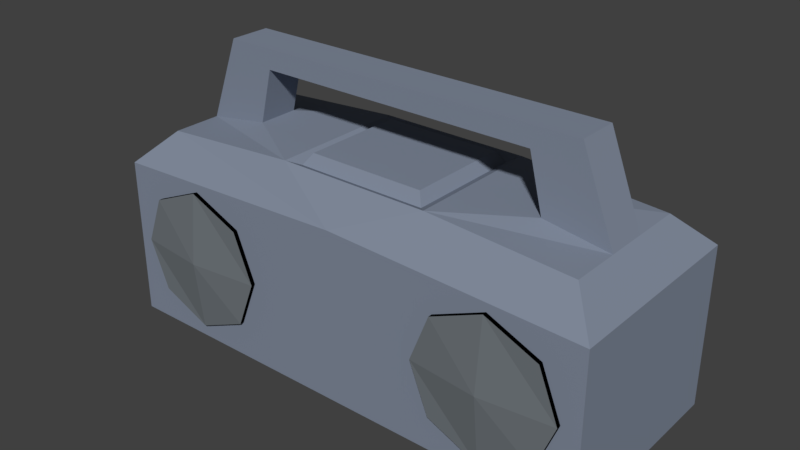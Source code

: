 # Source: radio.blend  (saved by Blender 2.79.0; exported with 4.5.12 LTS)
import bpy
from mathutils import Matrix  # noqa: F401  (used for matrix-valued properties, if any)

bpy.ops.wm.read_factory_settings(use_empty=True)
scene = bpy.context.scene
scene.name = 'Scene'

# ---- collections
col_collection_1 = bpy.data.collections.new('Collection 1'); scene.collection.children.link(col_collection_1)

# ---- materials (node trees are filled in below, after node groups)
mat_material_005 = bpy.data.materials.new('Material.005')
mat_material_005.alpha_threshold = 0.0
mat_material_005.use_transparent_shadow = False
mat_material_005.diffuse_color = (0.2221, 0.259, 0.3343, 1.0)
mat_material_005.roughness = 0.5
mat_material_006 = bpy.data.materials.new('Material.006')
mat_material_006.alpha_threshold = 0.0
mat_material_006.use_transparent_shadow = False
mat_material_006.diffuse_color = (0.1603, 0.1797, 0.196, 1.0)
mat_material_006.roughness = 0.5
mat_material_007 = bpy.data.materials.new('Material.007')
mat_material_007.alpha_threshold = 0.0
mat_material_007.use_transparent_shadow = False
mat_material_007.diffuse_color = (0.0, 0.0, 0.0, 1.0)
mat_material_007.roughness = 0.5

# ---- material node trees

# ---- world
world_world = bpy.data.worlds.new('World'); scene.world = world_world
world_world.color = (0.05088, 0.05088, 0.05088)
world_world.use_sun_shadow = False
world_world.sun_shadow_jitter_overblur = 0.0
world_world.cycles.sampling_method = 'MANUAL'

# ---- meshes
me_cube_001 = bpy.data.meshes.new('Cube.001')
me_cube_001.from_pydata([(-0.05728, 0.003047, -0.05369), (0.05728, 0.003047, -0.05369), (-0.05728, 0.003047, 0.05369), (0.05728, 0.003047, 0.05369), (0.0, 0.003047, -0.07851), (0.0, 0.003047, 0.07851), (0.07851, 0.003047, 0.0), (-0.07851, 0.003047, 0.0), (-0.05728, -0.001782, -0.05369), (0.05728, -0.001782, -0.05369), (-0.05728, -0.001782, 0.05369), (0.05728, -0.001782, 0.05369), (0.0, -0.001782, -0.07851), (0.0, -0.001782, 0.07851), (0.07851, -0.001782, 0.0), (-0.07851, -0.001782, 0.0), (0.0, -0.01012, 0.0)], [], [(2, 7, 15, 10), (1, 6, 14, 9), (7, 0, 8, 15), (6, 3, 11, 14), (16, 13, 10, 15), (12, 16, 15, 8), (9, 14, 16, 12), (14, 11, 13, 16), (4, 1, 9, 12), (3, 5, 13, 11), (0, 4, 12, 8), (5, 2, 10, 13)])
me_cube_001.polygons.foreach_set('material_index', [2, 2, 2, 2, 1, 1, 1, 1, 2, 2, 2, 2])
me_cube_001.materials.append(mat_material_005)
me_cube_001.materials.append(mat_material_006)
me_cube_001.materials.append(mat_material_007)
me_cube_001.use_remesh_preserve_volume = False
me_cube_001.use_remesh_preserve_attributes = False
me_cube_001.use_mirror_vertex_groups = False
me_cube_001.update()
me_cube_000 = bpy.data.meshes.new('Cube.000')
me_cube_000.from_pydata([(0.05728, 0.003047, -0.05369), (-0.05728, 0.003047, -0.05369), (0.05728, 0.003047, 0.05369), (-0.05728, 0.003047, 0.05369), (-1.49e-08, 0.003047, -0.07851), (-1.49e-08, 0.003047, 0.07851), (0.07851, 0.003047, 0.0), (-0.07851, 0.003047, 0.0), (0.05728, -0.001782, -0.05369), (-0.05728, -0.001782, -0.05369), (0.05728, -0.001782, 0.05369), (-0.05728, -0.001782, 0.05369), (-1.49e-08, -0.001782, -0.07851), (-1.49e-08, -0.001782, 0.07851), (0.07851, -0.001782, 0.0), (-0.07851, -0.001782, 0.0), (-1.49e-08, -0.01012, 0.0)], [], [(6, 2, 10, 14), (7, 1, 9, 15), (0, 6, 14, 8), (5, 3, 11, 13), (16, 13, 11, 15), (12, 16, 15, 9), (8, 14, 16, 12), (14, 10, 13, 16), (4, 0, 8, 12), (3, 7, 15, 11), (1, 4, 12, 9), (2, 5, 13, 10)])
me_cube_000.polygons.foreach_set('material_index', [2, 2, 2, 2, 1, 1, 1, 1, 2, 2, 2, 2])
me_cube_000.materials.append(mat_material_005)
me_cube_000.materials.append(mat_material_006)
me_cube_000.materials.append(mat_material_007)
me_cube_000.use_remesh_preserve_volume = False
me_cube_000.use_remesh_preserve_attributes = False
me_cube_000.use_mirror_vertex_groups = False
me_cube_000.update()
me_cube_003 = bpy.data.meshes.new('Cube.003')
me_cube_003.from_pydata([(-0.2382, -0.112, 0.04113), (0.2382, -0.112, 0.04113), (0.28, 0.112, 0.0), (0.0, 0.112, 0.0), (-0.1237, -0.112, 0.04113), (0.1237, -0.112, 0.04113), (-0.2456, -0.07764, 0.2129), (-0.2382, -0.112, 0.1485), (-0.2456, 0.07764, 0.2129), (-0.28, 0.112, 0.1785), (0.2456, -0.07764, 0.2129), (0.2382, -0.112, 0.1485), (0.2456, 0.07764, 0.2129), (0.28, 0.112, 0.1785), (0.0, 0.112, 0.1896), (0.1237, -0.112, 0.1485), (-0.1237, -0.112, 0.1485), (0.0, -0.112, 0.0), (-0.28, -0.112, 0.0), (-0.28, -0.112, 0.1785), (0.28, -0.112, 0.1785), (0.181, -0.112, 0.01631), (-0.181, -0.112, 0.01631), (-0.181, -0.112, 0.1733), (0.181, -0.112, 0.1733), (-0.1025, -0.112, 0.09482), (-0.2595, -0.112, 0.09482), (0.2595, -0.112, 0.09482), (0.1025, -0.112, 0.09482), (0.2456, -0.0231, 0.2129), (0.2456, 0.0231, 0.2129), (-0.2456, 0.0231, 0.2129), (-0.2456, -0.0231, 0.2129), (0.0, -0.0231, 0.0), (0.0, 0.0231, 0.0), (0.28, -0.112, 0.0), (-0.28, 0.112, 0.0), (-0.2094, -0.0231, 0.3077), (0.1733, -0.0231, 0.224), (-0.1733, -0.0231, 0.224), (-0.1733, 0.0231, 0.224), (0.1733, 0.0231, 0.224), (0.2088, 0.0231, 0.3077), (0.158, -0.0231, 0.2852), (0.158, 0.0231, 0.2852), (-0.158, 0.0231, 0.2852), (-0.158, -0.0231, 0.2852), (0.2088, -0.0231, 0.3077), (-0.2094, 0.0231, 0.3077), (-0.06588, 0.05782, 0.2307), (0.06588, -0.05782, 0.2307), (0.0, -0.112, 0.1897), (-0.06589, -0.05782, 0.2307), (0.06589, 0.05782, 0.2307), (0.0857, -0.07764, 0.224), (-0.08571, -0.07764, 0.224), (-0.0857, 0.07764, 0.224), (0.08571, 0.07764, 0.224), (0.0739, -0.06584, 0.2185), (-0.07391, -0.06584, 0.2185), (-0.0739, 0.06584, 0.2185), (0.07391, 0.06584, 0.2185)], [], [(18, 33, 17), (6, 32, 19), (36, 3, 34), (36, 9, 14, 3), (33, 35, 17), (3, 2, 34), (3, 14, 13, 2), (12, 30, 13), (56, 8, 31, 40), (29, 38, 54, 10), (14, 57, 12, 13), (10, 54, 51, 20), (51, 55, 6, 19), (1, 21, 5, 17, 35), (4, 22, 0, 18, 17), (7, 23, 16, 51, 19), (15, 24, 11, 20, 51), (16, 25, 4, 17, 51), (0, 26, 7, 19, 18), (11, 27, 1, 35, 20), (5, 28, 15, 51, 17), (31, 8, 9), (12, 57, 41, 30), (32, 39, 46, 37), (9, 36, 18, 19), (35, 33, 34, 2), (20, 35, 2, 13), (33, 18, 36, 34), (55, 39, 32, 6), (31, 9, 19, 32), (29, 20, 13, 30), (29, 10, 20), (38, 29, 47, 43), (41, 38, 43, 44), (31, 32, 37, 48), (30, 41, 44, 42), (29, 30, 42, 47), (40, 31, 48, 45), (39, 40, 45, 46), (44, 45, 48, 42), (42, 48, 37, 47), (47, 37, 46, 43), (43, 46, 45, 44), (55, 56, 40, 39), (38, 41, 57, 54), (56, 57, 14), (54, 55, 51), (49, 52, 50, 53), (8, 56, 14, 9), (58, 59, 55, 54), (60, 61, 57, 56), (59, 60, 56, 55), (61, 58, 54, 57), (50, 52, 59, 58), (49, 53, 61, 60), (52, 49, 60, 59), (53, 50, 58, 61), (23, 7, 16), (25, 16, 4), (26, 0, 7), (22, 4, 0), (7, 0, 4, 16), (24, 15, 11), (28, 5, 15), (21, 1, 5), (27, 11, 1), (15, 5, 1, 11)])
me_cube_003.materials.append(mat_material_005)
me_cube_003.materials.append(mat_material_006)
me_cube_003.materials.append(mat_material_007)
me_cube_003.use_remesh_preserve_volume = False
me_cube_003.use_remesh_preserve_attributes = False
me_cube_003.use_mirror_vertex_groups = False
me_cube_003.update()

# ---- objects
ob_leftrepro = bpy.data.objects.new('leftRepro', me_cube_001)
ob_rightrepro = bpy.data.objects.new('rightRepro', me_cube_000)
ob_boombox = bpy.data.objects.new('boombox', me_cube_003)

# ---- transforms, parenting, visibility, modifiers, constraints
ob_leftrepro.location = (-0.181, -0.115, 0.09482)
ob_leftrepro.lineart.crease_threshold = 0.0
ob_rightrepro.location = (0.181, -0.115, 0.09482)
ob_rightrepro.lineart.crease_threshold = 0.0
ob_boombox.location = (0.0, 0.0, 0.0)
ob_boombox.lineart.crease_threshold = 0.0

# ---- collection membership
col_collection_1.objects.link(ob_leftrepro)
col_collection_1.objects.link(ob_rightrepro)
col_collection_1.objects.link(ob_boombox)

# ---- scene / render settings (as saved in the file)
scene.frame_start = 1; scene.frame_end = 250; scene.frame_set(1)
scene.render.engine = 'BLENDER_EEVEE_NEXT'
scene.render.resolution_percentage = 50
scene.render.dither_intensity = 0.0
scene.cycles.use_denoising = False
scene.cycles.samples = 128
scene.cycles.sampling_pattern = 'TABULATED_SOBOL'
scene.cycles.use_adaptive_sampling = False
scene.cycles.use_light_tree = False
scene.cycles.blur_glossy = 0.0
scene.cycles.sample_clamp_indirect = 0.0
scene.view_settings.view_transform = 'Standard'
bpy.context.view_layer.update()

# ---- added for rendering (the .blend has no active camera and no usable light): camera, sun
cam_auto = bpy.data.cameras.new('AutoCamera')
cam_auto.lens = 50.0
cam_auto.sensor_width = 36.0
cam_auto.clip_end = 1000.0
ob_auto_camera = bpy.data.objects.new('AutoCamera', cam_auto)
scene.collection.objects.link(ob_auto_camera)
ob_auto_camera.location = (0.630607, -0.76331, 0.658347)
ob_auto_camera.rotation_euler = (1.09748, -7.21219e-08, 0.694738)
scene.camera = ob_auto_camera
light_auto_sun = bpy.data.lights.new('AutoSun', 'SUN')
light_auto_sun.energy = 3.0
light_auto_sun.angle = 0.0523599
ob_auto_sun = bpy.data.objects.new('AutoSun', light_auto_sun)
scene.collection.objects.link(ob_auto_sun)
ob_auto_sun.rotation_euler = (0.872665, 0.174533, 0.523599)
bpy.context.view_layer.update()
